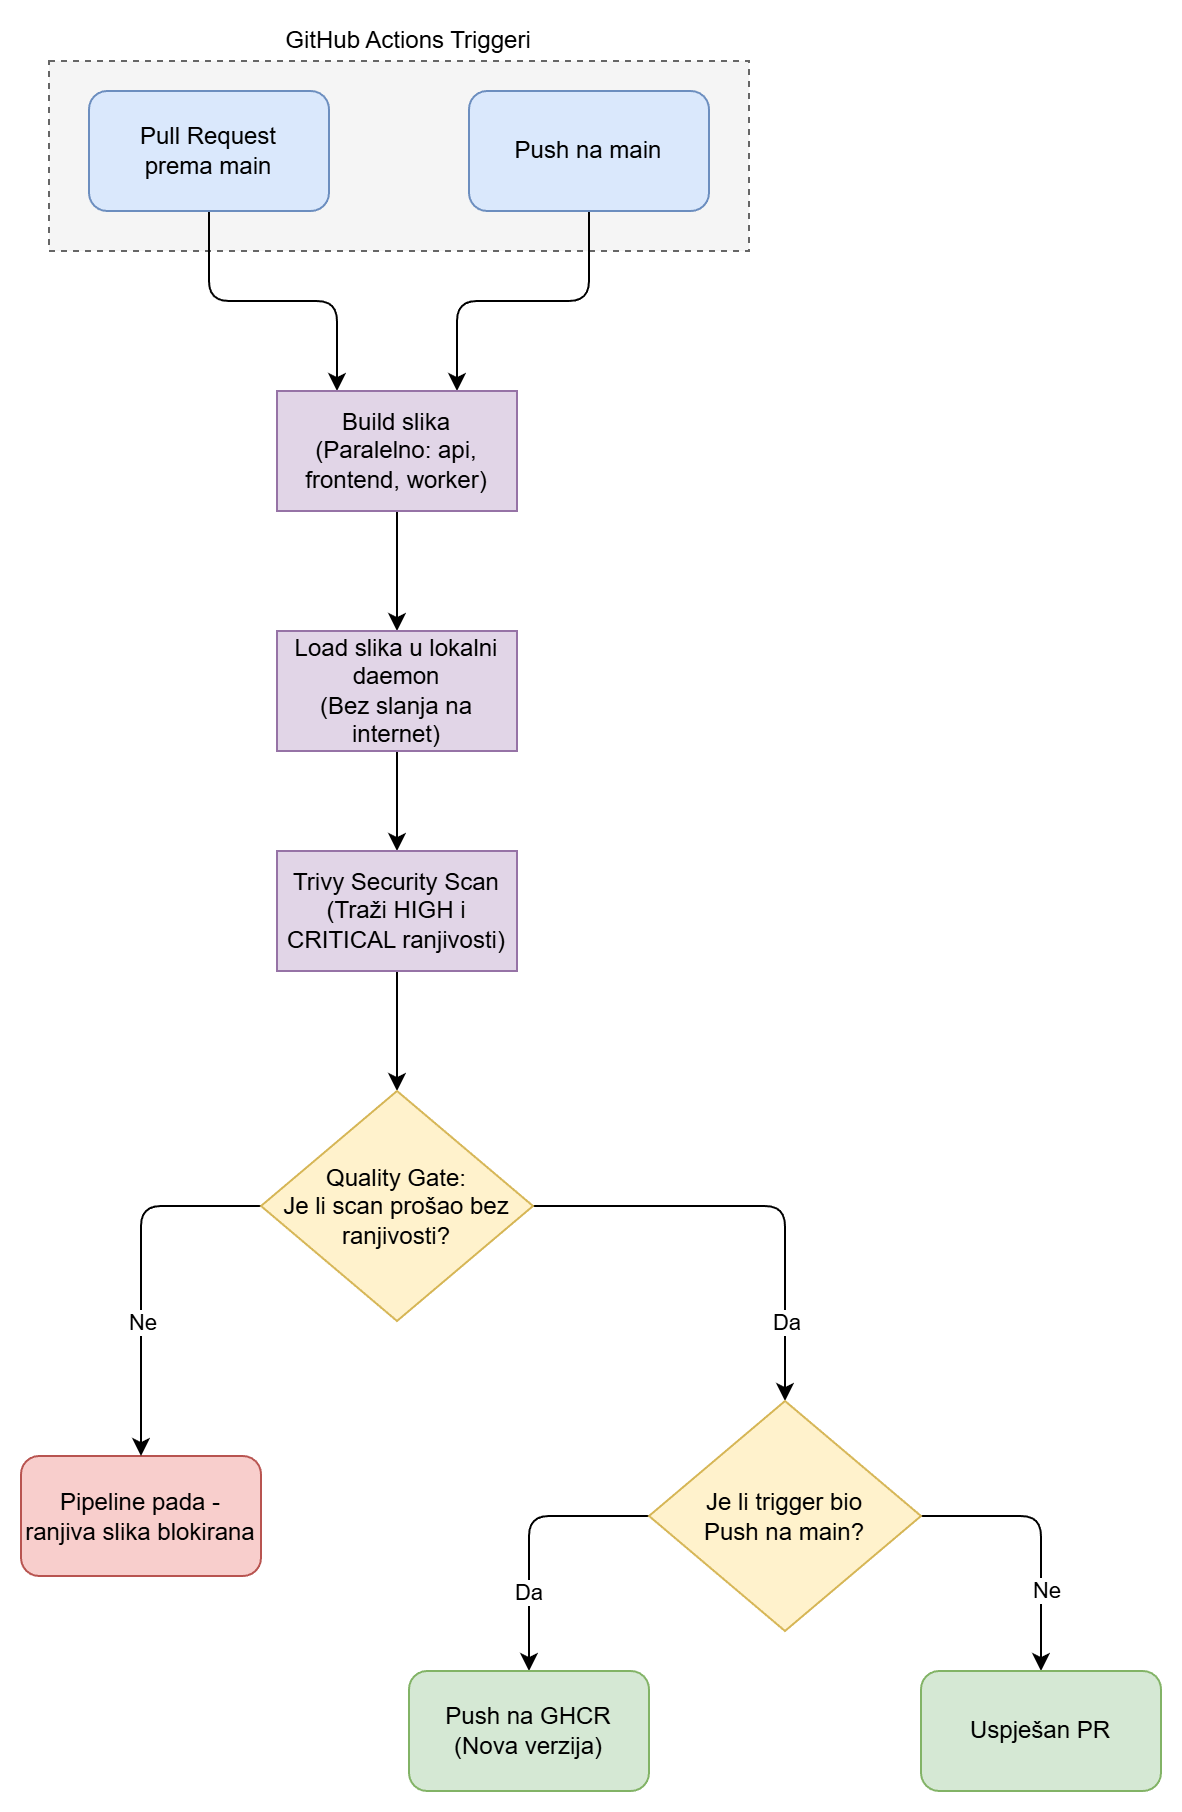

The diagram above was exported from draw.io. Its source (the exported page's mxGraphModel, read from the mxfile embedded in the PNG):
<mxGraphModel dx="1201" dy="722" grid="1" gridSize="10" guides="1" tooltips="1" connect="1" arrows="1" fold="1" page="1" pageScale="1" pageWidth="827" pageHeight="1169" math="0" shadow="0">
  <root>
    <mxCell id="0" />
    <mxCell id="1" parent="0" />
    <mxCell id="eXkLWwBUa6s1fLCZQ1vC-15" parent="1" style="rounded=0;whiteSpace=wrap;html=1;dashed=1;fillColor=#f5f5f5;fontColor=#333333;strokeColor=#666666;" value="" vertex="1">
      <mxGeometry height="95" width="350" x="240" y="45" as="geometry" />
    </mxCell>
    <mxCell id="eXkLWwBUa6s1fLCZQ1vC-16" edge="1" parent="1" source="eXkLWwBUa6s1fLCZQ1vC-3" style="edgeStyle=orthogonalEdgeStyle;rounded=1;orthogonalLoop=1;jettySize=auto;html=1;exitX=0.5;exitY=1;exitDx=0;exitDy=0;entryX=0.25;entryY=0;entryDx=0;entryDy=0;curved=0;" target="eXkLWwBUa6s1fLCZQ1vC-5">
      <mxGeometry relative="1" as="geometry" />
    </mxCell>
    <mxCell id="eXkLWwBUa6s1fLCZQ1vC-3" parent="1" style="rounded=1;whiteSpace=wrap;html=1;fillColor=#dae8fc;strokeColor=#6c8ebf;" value="Pull Request&lt;div&gt;prema main&lt;/div&gt;" vertex="1">
      <mxGeometry height="60" width="120" x="260" y="60" as="geometry" />
    </mxCell>
    <mxCell id="eXkLWwBUa6s1fLCZQ1vC-17" edge="1" parent="1" source="eXkLWwBUa6s1fLCZQ1vC-4" style="edgeStyle=orthogonalEdgeStyle;rounded=1;orthogonalLoop=1;jettySize=auto;html=1;exitX=0.5;exitY=1;exitDx=0;exitDy=0;entryX=0.75;entryY=0;entryDx=0;entryDy=0;curved=0;" target="eXkLWwBUa6s1fLCZQ1vC-5">
      <mxGeometry relative="1" as="geometry" />
    </mxCell>
    <mxCell id="eXkLWwBUa6s1fLCZQ1vC-4" parent="1" style="rounded=1;whiteSpace=wrap;html=1;fillColor=#dae8fc;strokeColor=#6c8ebf;" value="Push na main" vertex="1">
      <mxGeometry height="60" width="120" x="450" y="60" as="geometry" />
    </mxCell>
    <mxCell id="eXkLWwBUa6s1fLCZQ1vC-19" edge="1" parent="1" source="eXkLWwBUa6s1fLCZQ1vC-5" style="edgeStyle=orthogonalEdgeStyle;rounded=0;orthogonalLoop=1;jettySize=auto;html=1;exitX=0.5;exitY=1;exitDx=0;exitDy=0;entryX=0.5;entryY=0;entryDx=0;entryDy=0;" target="eXkLWwBUa6s1fLCZQ1vC-6">
      <mxGeometry relative="1" as="geometry" />
    </mxCell>
    <mxCell id="eXkLWwBUa6s1fLCZQ1vC-5" parent="1" style="rounded=0;whiteSpace=wrap;html=1;fillColor=#e1d5e7;strokeColor=#9673a6;" value="Build slika&lt;div&gt;(Paralelno: api, frontend, worker)&lt;/div&gt;" vertex="1">
      <mxGeometry height="60" width="120" x="354" y="210" as="geometry" />
    </mxCell>
    <mxCell id="eXkLWwBUa6s1fLCZQ1vC-20" edge="1" parent="1" source="eXkLWwBUa6s1fLCZQ1vC-6" style="edgeStyle=orthogonalEdgeStyle;rounded=0;orthogonalLoop=1;jettySize=auto;html=1;exitX=0.5;exitY=1;exitDx=0;exitDy=0;" target="eXkLWwBUa6s1fLCZQ1vC-7">
      <mxGeometry relative="1" as="geometry" />
    </mxCell>
    <mxCell id="eXkLWwBUa6s1fLCZQ1vC-6" parent="1" style="rounded=0;whiteSpace=wrap;html=1;fillColor=#e1d5e7;strokeColor=#9673a6;" value="Load slika u lokalni daemon&lt;div&gt;(Bez slanja na internet)&lt;/div&gt;" vertex="1">
      <mxGeometry height="60" width="120" x="354" y="330" as="geometry" />
    </mxCell>
    <mxCell id="eXkLWwBUa6s1fLCZQ1vC-21" edge="1" parent="1" source="eXkLWwBUa6s1fLCZQ1vC-7" style="edgeStyle=orthogonalEdgeStyle;rounded=0;orthogonalLoop=1;jettySize=auto;html=1;exitX=0.5;exitY=1;exitDx=0;exitDy=0;entryX=0.5;entryY=0;entryDx=0;entryDy=0;" target="eXkLWwBUa6s1fLCZQ1vC-10">
      <mxGeometry relative="1" as="geometry" />
    </mxCell>
    <mxCell id="eXkLWwBUa6s1fLCZQ1vC-7" parent="1" style="rounded=0;whiteSpace=wrap;html=1;fillColor=#e1d5e7;strokeColor=#9673a6;" value="Trivy Security Scan&lt;div&gt;(Traži HIGH i CRITICAL ranjivosti)&lt;/div&gt;" vertex="1">
      <mxGeometry height="60" width="120" x="354" y="440" as="geometry" />
    </mxCell>
    <mxCell id="eXkLWwBUa6s1fLCZQ1vC-9" parent="1" style="rounded=1;whiteSpace=wrap;html=1;fillColor=#f8cecc;strokeColor=#b85450;" value="Pipeline pada -&lt;div&gt;ranjiva slika blokirana&lt;/div&gt;" vertex="1">
      <mxGeometry height="60" width="120" x="226" y="742.5" as="geometry" />
    </mxCell>
    <mxCell id="eXkLWwBUa6s1fLCZQ1vC-22" edge="1" parent="1" source="eXkLWwBUa6s1fLCZQ1vC-10" style="edgeStyle=orthogonalEdgeStyle;rounded=1;orthogonalLoop=1;jettySize=auto;html=1;exitX=0;exitY=0.5;exitDx=0;exitDy=0;entryX=0.5;entryY=0;entryDx=0;entryDy=0;curved=0;fontStyle=1" target="eXkLWwBUa6s1fLCZQ1vC-9">
      <mxGeometry relative="1" as="geometry" />
    </mxCell>
    <mxCell id="eXkLWwBUa6s1fLCZQ1vC-26" connectable="0" parent="eXkLWwBUa6s1fLCZQ1vC-22" style="edgeLabel;html=1;align=center;verticalAlign=middle;resizable=0;points=[];" value="Ne" vertex="1">
      <mxGeometry relative="1" x="0.3243" y="-1" as="geometry">
        <mxPoint x="1" y="-4" as="offset" />
      </mxGeometry>
    </mxCell>
    <mxCell id="eXkLWwBUa6s1fLCZQ1vC-23" edge="1" parent="1" source="eXkLWwBUa6s1fLCZQ1vC-10" style="edgeStyle=orthogonalEdgeStyle;rounded=1;orthogonalLoop=1;jettySize=auto;html=1;exitX=1;exitY=0.5;exitDx=0;exitDy=0;entryX=0.5;entryY=0;entryDx=0;entryDy=0;curved=0;" target="eXkLWwBUa6s1fLCZQ1vC-11">
      <mxGeometry relative="1" as="geometry" />
    </mxCell>
    <mxCell id="eXkLWwBUa6s1fLCZQ1vC-27" connectable="0" parent="eXkLWwBUa6s1fLCZQ1vC-23" style="edgeLabel;html=1;align=center;verticalAlign=middle;resizable=0;points=[];" value="Da" vertex="1">
      <mxGeometry relative="1" x="0.651" y="-1" as="geometry">
        <mxPoint x="1" as="offset" />
      </mxGeometry>
    </mxCell>
    <mxCell id="eXkLWwBUa6s1fLCZQ1vC-10" parent="1" style="rhombus;whiteSpace=wrap;html=1;fillColor=#fff2cc;strokeColor=#d6b656;" value="Quality Gate:&lt;br&gt;Je li scan prošao bez ranjivosti?" vertex="1">
      <mxGeometry height="115" width="136" x="346" y="560" as="geometry" />
    </mxCell>
    <mxCell id="eXkLWwBUa6s1fLCZQ1vC-24" edge="1" parent="1" source="eXkLWwBUa6s1fLCZQ1vC-11" style="edgeStyle=orthogonalEdgeStyle;rounded=1;orthogonalLoop=1;jettySize=auto;html=1;exitX=0;exitY=0.5;exitDx=0;exitDy=0;entryX=0.5;entryY=0;entryDx=0;entryDy=0;curved=0;" target="eXkLWwBUa6s1fLCZQ1vC-12">
      <mxGeometry relative="1" as="geometry" />
    </mxCell>
    <mxCell id="eXkLWwBUa6s1fLCZQ1vC-28" connectable="0" parent="eXkLWwBUa6s1fLCZQ1vC-24" style="edgeLabel;html=1;align=center;verticalAlign=middle;resizable=0;points=[];" value="Da" vertex="1">
      <mxGeometry relative="1" x="0.4182" y="-1" as="geometry">
        <mxPoint as="offset" />
      </mxGeometry>
    </mxCell>
    <mxCell id="eXkLWwBUa6s1fLCZQ1vC-25" edge="1" parent="1" source="eXkLWwBUa6s1fLCZQ1vC-11" style="edgeStyle=orthogonalEdgeStyle;rounded=1;orthogonalLoop=1;jettySize=auto;html=1;exitX=1;exitY=0.5;exitDx=0;exitDy=0;entryX=0.5;entryY=0;entryDx=0;entryDy=0;curved=0;" target="eXkLWwBUa6s1fLCZQ1vC-13">
      <mxGeometry relative="1" as="geometry" />
    </mxCell>
    <mxCell id="eXkLWwBUa6s1fLCZQ1vC-29" connectable="0" parent="eXkLWwBUa6s1fLCZQ1vC-25" style="edgeLabel;html=1;align=center;verticalAlign=middle;resizable=0;points=[];" value="Ne" vertex="1">
      <mxGeometry relative="1" x="0.4036" y="2" as="geometry">
        <mxPoint y="1" as="offset" />
      </mxGeometry>
    </mxCell>
    <mxCell id="eXkLWwBUa6s1fLCZQ1vC-11" parent="1" style="rhombus;whiteSpace=wrap;html=1;fillColor=#fff2cc;strokeColor=#d6b656;" value="Je li trigger bio&lt;div&gt;Push na main?&lt;/div&gt;" vertex="1">
      <mxGeometry height="115" width="136" x="540" y="715" as="geometry" />
    </mxCell>
    <mxCell id="eXkLWwBUa6s1fLCZQ1vC-12" parent="1" style="rounded=1;whiteSpace=wrap;html=1;fillColor=#d5e8d4;strokeColor=#82b366;" value="Push na GHCR&lt;div&gt;(Nova verzija)&lt;/div&gt;" vertex="1">
      <mxGeometry height="60" width="120" x="420" y="850" as="geometry" />
    </mxCell>
    <mxCell id="eXkLWwBUa6s1fLCZQ1vC-13" parent="1" style="rounded=1;whiteSpace=wrap;html=1;fillColor=#d5e8d4;strokeColor=#82b366;" value="Uspješan PR" vertex="1">
      <mxGeometry height="60" width="120" x="676" y="850" as="geometry" />
    </mxCell>
    <mxCell id="eXkLWwBUa6s1fLCZQ1vC-18" parent="1" style="text;html=1;whiteSpace=wrap;strokeColor=none;fillColor=none;align=center;verticalAlign=middle;rounded=0;" value="GitHub Actions Triggeri" vertex="1">
      <mxGeometry height="20" width="140" x="350" y="25" as="geometry" />
    </mxCell>
  </root>
</mxGraphModel>